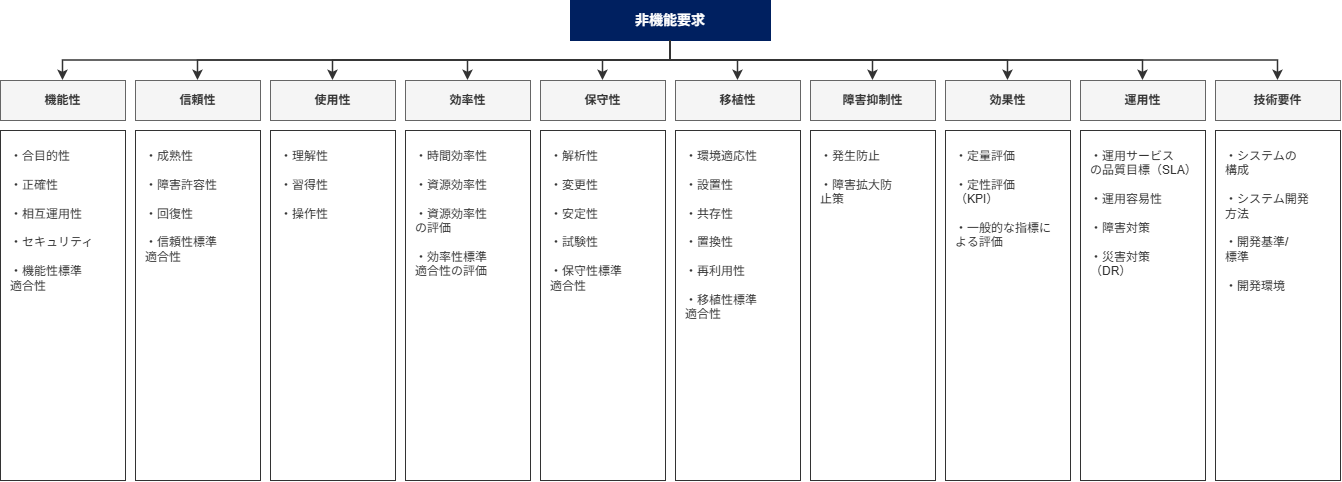

The diagram above was exported from draw.io. Its source (the exported page's mxGraphModel, read from the mxfile embedded in the PNG):
<mxGraphModel dx="2054" dy="1184" grid="1" gridSize="10" guides="1" tooltips="1" connect="1" arrows="1" fold="1" page="1" pageScale="1" pageWidth="827" pageHeight="1169" math="0" shadow="0">
  <root>
    <mxCell id="0" />
    <mxCell id="1" parent="0" />
    <mxCell id="bvDviEn9e4c2rNZp8OBF-1" parent="1" style="rounded=0;whiteSpace=wrap;html=1;fillColor=#002060;fontColor=#ffffff;fontStyle=1;fontSize=14;strokeColor=#002060;" value="非機能要求" vertex="1">
      <mxGeometry height="40" width="200" x="690" y="470" as="geometry" />
    </mxCell>
    <mxCell id="bvDviEn9e4c2rNZp8OBF-2" parent="1" style="rounded=0;whiteSpace=wrap;html=1;fillColor=#f5f5f5;fontColor=#333333;fontStyle=1;strokeColor=#666666;" value="機能性" vertex="1">
      <mxGeometry height="40" width="125" x="120" y="550" as="geometry" />
    </mxCell>
    <mxCell id="bvDviEn9e4c2rNZp8OBF-3" parent="1" style="rounded=0;whiteSpace=wrap;html=1;align=left;verticalAlign=top;spacingLeft=8;spacingTop=12;spacingRight=8;spacingBottom=10;strokeColor=#333333;fontColor=#333333;lineHeight=1.2;" value="・合目的性&lt;br&gt;&lt;br&gt;・正確性&lt;br&gt;&lt;br&gt;・相互運用性&lt;br&gt;&lt;br&gt;・セキュリティ&lt;br&gt;&lt;br&gt;・機能性標準&lt;br&gt; 適合性" vertex="1">
      <mxGeometry height="350" width="125" x="120" y="600" as="geometry" />
    </mxCell>
    <mxCell id="bvDviEn9e4c2rNZp8OBF-4" edge="1" parent="1" source="bvDviEn9e4c2rNZp8OBF-1" style="edgeStyle=orthogonalEdgeStyle;rounded=0;orthogonalLoop=1;jettySize=auto;html=1;exitX=0.5;exitY=1;exitDx=0;exitDy=0;entryX=0.5;entryY=0;entryDx=0;entryDy=0;endArrow=classic;endFill=1;strokeColor=#333333;strokeWidth=1.5;" target="bvDviEn9e4c2rNZp8OBF-2">
      <mxGeometry relative="1" as="geometry">
        <Array as="points">
          <mxPoint x="790" y="530" />
          <mxPoint x="183" y="530" />
        </Array>
      </mxGeometry>
    </mxCell>
    <mxCell id="bvDviEn9e4c2rNZp8OBF-5" parent="1" style="rounded=0;whiteSpace=wrap;html=1;fillColor=#f5f5f5;fontColor=#333333;fontStyle=1;strokeColor=#666666;" value="信頼性" vertex="1">
      <mxGeometry height="40" width="125" x="255" y="550" as="geometry" />
    </mxCell>
    <mxCell id="bvDviEn9e4c2rNZp8OBF-6" parent="1" style="rounded=0;whiteSpace=wrap;html=1;align=left;verticalAlign=top;spacingLeft=8;spacingTop=12;spacingRight=8;spacingBottom=10;strokeColor=#333333;fontColor=#333333;lineHeight=1.2;" value="・成熟性&lt;br&gt;&lt;br&gt;・障害許容性&lt;br&gt;&lt;br&gt;・回復性&lt;br&gt;&lt;br&gt;・信頼性標準&lt;br&gt; 適合性" vertex="1">
      <mxGeometry height="350" width="125" x="255" y="600" as="geometry" />
    </mxCell>
    <mxCell id="bvDviEn9e4c2rNZp8OBF-7" edge="1" parent="1" source="bvDviEn9e4c2rNZp8OBF-1" style="edgeStyle=orthogonalEdgeStyle;rounded=0;orthogonalLoop=1;jettySize=auto;html=1;exitX=0.5;exitY=1;exitDx=0;exitDy=0;entryX=0.5;entryY=0;entryDx=0;entryDy=0;endArrow=classic;endFill=1;strokeColor=#333333;strokeWidth=1.5;" target="bvDviEn9e4c2rNZp8OBF-5">
      <mxGeometry relative="1" as="geometry">
        <Array as="points">
          <mxPoint x="790" y="530" />
          <mxPoint x="318" y="530" />
        </Array>
      </mxGeometry>
    </mxCell>
    <mxCell id="bvDviEn9e4c2rNZp8OBF-8" parent="1" style="rounded=0;whiteSpace=wrap;html=1;fillColor=#f5f5f5;fontColor=#333333;fontStyle=1;strokeColor=#666666;" value="使用性" vertex="1">
      <mxGeometry height="40" width="125" x="390" y="550" as="geometry" />
    </mxCell>
    <mxCell id="bvDviEn9e4c2rNZp8OBF-9" parent="1" style="rounded=0;whiteSpace=wrap;html=1;align=left;verticalAlign=top;spacingLeft=8;spacingTop=12;spacingRight=8;spacingBottom=10;strokeColor=#333333;fontColor=#333333;lineHeight=1.2;" value="・理解性&lt;br&gt;&lt;br&gt;・習得性&lt;br&gt;&lt;br&gt;・操作性" vertex="1">
      <mxGeometry height="350" width="125" x="390" y="600" as="geometry" />
    </mxCell>
    <mxCell id="bvDviEn9e4c2rNZp8OBF-10" edge="1" parent="1" source="bvDviEn9e4c2rNZp8OBF-1" style="edgeStyle=orthogonalEdgeStyle;rounded=0;orthogonalLoop=1;jettySize=auto;html=1;exitX=0.5;exitY=1;exitDx=0;exitDy=0;entryX=0.5;entryY=0;entryDx=0;entryDy=0;endArrow=classic;endFill=1;strokeColor=#333333;strokeWidth=1.5;" target="bvDviEn9e4c2rNZp8OBF-8">
      <mxGeometry relative="1" as="geometry">
        <Array as="points">
          <mxPoint x="790" y="530" />
          <mxPoint x="453" y="530" />
        </Array>
      </mxGeometry>
    </mxCell>
    <mxCell id="bvDviEn9e4c2rNZp8OBF-11" parent="1" style="rounded=0;whiteSpace=wrap;html=1;fillColor=#f5f5f5;fontColor=#333333;fontStyle=1;strokeColor=#666666;" value="効率性" vertex="1">
      <mxGeometry height="40" width="125" x="525" y="550" as="geometry" />
    </mxCell>
    <mxCell id="bvDviEn9e4c2rNZp8OBF-12" parent="1" style="rounded=0;whiteSpace=wrap;html=1;align=left;verticalAlign=top;spacingLeft=8;spacingTop=12;spacingRight=8;spacingBottom=10;strokeColor=#333333;fontColor=#333333;lineHeight=1.2;" value="・時間効率性&lt;br&gt;&lt;br&gt;・資源効率性&lt;br&gt;&lt;br&gt;・資源効率性&lt;br&gt; の評価&lt;br&gt;&lt;br&gt;・効率性標準&lt;br&gt; 適合性の評価" vertex="1">
      <mxGeometry height="350" width="125" x="525" y="600" as="geometry" />
    </mxCell>
    <mxCell id="bvDviEn9e4c2rNZp8OBF-13" edge="1" parent="1" source="bvDviEn9e4c2rNZp8OBF-1" style="edgeStyle=orthogonalEdgeStyle;rounded=0;orthogonalLoop=1;jettySize=auto;html=1;exitX=0.5;exitY=1;exitDx=0;exitDy=0;entryX=0.5;entryY=0;entryDx=0;entryDy=0;endArrow=classic;endFill=1;strokeColor=#333333;strokeWidth=1.5;" target="bvDviEn9e4c2rNZp8OBF-11">
      <mxGeometry relative="1" as="geometry">
        <Array as="points">
          <mxPoint x="790" y="530" />
          <mxPoint x="588" y="530" />
        </Array>
      </mxGeometry>
    </mxCell>
    <mxCell id="bvDviEn9e4c2rNZp8OBF-14" parent="1" style="rounded=0;whiteSpace=wrap;html=1;fillColor=#f5f5f5;fontColor=#333333;fontStyle=1;strokeColor=#666666;" value="保守性" vertex="1">
      <mxGeometry height="40" width="125" x="660" y="550" as="geometry" />
    </mxCell>
    <mxCell id="bvDviEn9e4c2rNZp8OBF-15" parent="1" style="rounded=0;whiteSpace=wrap;html=1;align=left;verticalAlign=top;spacingLeft=8;spacingTop=12;spacingRight=8;spacingBottom=10;strokeColor=#333333;fontColor=#333333;lineHeight=1.2;" value="・解析性&lt;br&gt;&lt;br&gt;・変更性&lt;br&gt;&lt;br&gt;・安定性&lt;br&gt;&lt;br&gt;・試験性&lt;br&gt;&lt;br&gt;・保守性標準&lt;br&gt; 適合性" vertex="1">
      <mxGeometry height="350" width="125" x="660" y="600" as="geometry" />
    </mxCell>
    <mxCell id="bvDviEn9e4c2rNZp8OBF-16" edge="1" parent="1" source="bvDviEn9e4c2rNZp8OBF-1" style="edgeStyle=orthogonalEdgeStyle;rounded=0;orthogonalLoop=1;jettySize=auto;html=1;exitX=0.5;exitY=1;exitDx=0;exitDy=0;entryX=0.5;entryY=0;entryDx=0;entryDy=0;endArrow=classic;endFill=1;strokeColor=#333333;strokeWidth=1.5;" target="bvDviEn9e4c2rNZp8OBF-14">
      <mxGeometry relative="1" as="geometry">
        <Array as="points">
          <mxPoint x="790" y="530" />
          <mxPoint x="723" y="530" />
        </Array>
      </mxGeometry>
    </mxCell>
    <mxCell id="bvDviEn9e4c2rNZp8OBF-17" parent="1" style="rounded=0;whiteSpace=wrap;html=1;fillColor=#f5f5f5;fontColor=#333333;fontStyle=1;strokeColor=#666666;" value="移植性" vertex="1">
      <mxGeometry height="40" width="125" x="795" y="550" as="geometry" />
    </mxCell>
    <mxCell id="bvDviEn9e4c2rNZp8OBF-18" parent="1" style="rounded=0;whiteSpace=wrap;html=1;align=left;verticalAlign=top;spacingLeft=8;spacingTop=12;spacingRight=8;spacingBottom=10;strokeColor=#333333;fontColor=#333333;lineHeight=1.2;" value="・環境適応性&lt;br&gt;&lt;br&gt;・設置性&lt;br&gt;&lt;br&gt;・共存性&lt;br&gt;&lt;br&gt;・置換性&lt;br&gt;&lt;br&gt;・再利用性&lt;br&gt;&lt;br&gt;・移植性標準&lt;br&gt; 適合性" vertex="1">
      <mxGeometry height="350" width="125" x="795" y="600" as="geometry" />
    </mxCell>
    <mxCell id="bvDviEn9e4c2rNZp8OBF-19" edge="1" parent="1" source="bvDviEn9e4c2rNZp8OBF-1" style="edgeStyle=orthogonalEdgeStyle;rounded=0;orthogonalLoop=1;jettySize=auto;html=1;exitX=0.5;exitY=1;exitDx=0;exitDy=0;entryX=0.5;entryY=0;entryDx=0;entryDy=0;endArrow=classic;endFill=1;strokeColor=#333333;strokeWidth=1.5;" target="bvDviEn9e4c2rNZp8OBF-17">
      <mxGeometry relative="1" as="geometry">
        <Array as="points">
          <mxPoint x="790" y="530" />
          <mxPoint x="858" y="530" />
        </Array>
      </mxGeometry>
    </mxCell>
    <mxCell id="bvDviEn9e4c2rNZp8OBF-20" parent="1" style="rounded=0;whiteSpace=wrap;html=1;fillColor=#f5f5f5;fontColor=#333333;fontStyle=1;strokeColor=#666666;" value="障害抑制性" vertex="1">
      <mxGeometry height="40" width="125" x="930" y="550" as="geometry" />
    </mxCell>
    <mxCell id="bvDviEn9e4c2rNZp8OBF-21" parent="1" style="rounded=0;whiteSpace=wrap;html=1;align=left;verticalAlign=top;spacingLeft=8;spacingTop=12;spacingRight=8;spacingBottom=10;strokeColor=#333333;fontColor=#333333;lineHeight=1.2;" value="・発生防止&lt;br&gt;&lt;br&gt;・障害拡大防&lt;br&gt; 止策" vertex="1">
      <mxGeometry height="350" width="125" x="930" y="600" as="geometry" />
    </mxCell>
    <mxCell id="bvDviEn9e4c2rNZp8OBF-22" edge="1" parent="1" source="bvDviEn9e4c2rNZp8OBF-1" style="edgeStyle=orthogonalEdgeStyle;rounded=0;orthogonalLoop=1;jettySize=auto;html=1;exitX=0.5;exitY=1;exitDx=0;exitDy=0;entryX=0.5;entryY=0;entryDx=0;entryDy=0;endArrow=classic;endFill=1;strokeColor=#333333;strokeWidth=1.5;" target="bvDviEn9e4c2rNZp8OBF-20">
      <mxGeometry relative="1" as="geometry">
        <Array as="points">
          <mxPoint x="790" y="530" />
          <mxPoint x="993" y="530" />
        </Array>
      </mxGeometry>
    </mxCell>
    <mxCell id="bvDviEn9e4c2rNZp8OBF-23" parent="1" style="rounded=0;whiteSpace=wrap;html=1;fillColor=#f5f5f5;fontColor=#333333;fontStyle=1;strokeColor=#666666;" value="効果性" vertex="1">
      <mxGeometry height="40" width="125" x="1065" y="550" as="geometry" />
    </mxCell>
    <mxCell id="bvDviEn9e4c2rNZp8OBF-24" parent="1" style="rounded=0;whiteSpace=wrap;html=1;align=left;verticalAlign=top;spacingLeft=8;spacingTop=12;spacingRight=8;spacingBottom=10;strokeColor=#333333;fontColor=#333333;lineHeight=1.2;" value="・定量評価&lt;br&gt;&lt;br&gt;・定性評価&lt;br&gt; （KPI）&lt;br&gt;&lt;br&gt;・一般的な指標による評価" vertex="1">
      <mxGeometry height="350" width="125" x="1065" y="600" as="geometry" />
    </mxCell>
    <mxCell id="bvDviEn9e4c2rNZp8OBF-25" edge="1" parent="1" source="bvDviEn9e4c2rNZp8OBF-1" style="edgeStyle=orthogonalEdgeStyle;rounded=0;orthogonalLoop=1;jettySize=auto;html=1;exitX=0.5;exitY=1;exitDx=0;exitDy=0;entryX=0.5;entryY=0;entryDx=0;entryDy=0;endArrow=classic;endFill=1;strokeColor=#333333;strokeWidth=1.5;" target="bvDviEn9e4c2rNZp8OBF-23">
      <mxGeometry relative="1" as="geometry">
        <Array as="points">
          <mxPoint x="790" y="530" />
          <mxPoint x="1128" y="530" />
        </Array>
      </mxGeometry>
    </mxCell>
    <mxCell id="bvDviEn9e4c2rNZp8OBF-26" parent="1" style="rounded=0;whiteSpace=wrap;html=1;fillColor=#f5f5f5;fontColor=#333333;fontStyle=1;strokeColor=#666666;" value="運用性" vertex="1">
      <mxGeometry height="40" width="125" x="1200" y="550" as="geometry" />
    </mxCell>
    <mxCell id="bvDviEn9e4c2rNZp8OBF-27" parent="1" style="rounded=0;whiteSpace=wrap;html=1;align=left;verticalAlign=top;spacingLeft=8;spacingTop=12;spacingRight=8;spacingBottom=10;strokeColor=#333333;fontColor=#333333;lineHeight=1.2;" value="・運用サービス&lt;br&gt; の品質目標（SLA）&lt;br&gt;&lt;br&gt;・運用容易性&lt;br&gt;&lt;br&gt;・障害対策&lt;br&gt;&lt;br&gt;・災害対策&lt;br&gt; （DR）" vertex="1">
      <mxGeometry height="350" width="125" x="1200" y="600" as="geometry" />
    </mxCell>
    <mxCell id="bvDviEn9e4c2rNZp8OBF-28" edge="1" parent="1" source="bvDviEn9e4c2rNZp8OBF-1" style="edgeStyle=orthogonalEdgeStyle;rounded=0;orthogonalLoop=1;jettySize=auto;html=1;exitX=0.5;exitY=1;exitDx=0;exitDy=0;entryX=0.5;entryY=0;entryDx=0;entryDy=0;endArrow=classic;endFill=1;strokeColor=#333333;strokeWidth=1.5;" target="bvDviEn9e4c2rNZp8OBF-26">
      <mxGeometry relative="1" as="geometry">
        <Array as="points">
          <mxPoint x="790" y="530" />
          <mxPoint x="1263" y="530" />
        </Array>
      </mxGeometry>
    </mxCell>
    <mxCell id="bvDviEn9e4c2rNZp8OBF-29" parent="1" style="rounded=0;whiteSpace=wrap;html=1;fillColor=#f5f5f5;fontColor=#333333;fontStyle=1;strokeColor=#666666;" value="技術要件" vertex="1">
      <mxGeometry height="40" width="125" x="1335" y="550" as="geometry" />
    </mxCell>
    <mxCell id="bvDviEn9e4c2rNZp8OBF-30" parent="1" style="rounded=0;whiteSpace=wrap;html=1;align=left;verticalAlign=top;spacingLeft=8;spacingTop=12;spacingRight=8;spacingBottom=10;strokeColor=#333333;fontColor=#333333;lineHeight=1.2;" value="・システムの&lt;br&gt; 構成&lt;br&gt;&lt;br&gt;・システム開発&lt;br&gt; 方法&lt;br&gt;&lt;br&gt;・開発基準/&lt;br&gt; 標準&lt;br&gt;&lt;br&gt;・開発環境" vertex="1">
      <mxGeometry height="350" width="125" x="1335" y="600" as="geometry" />
    </mxCell>
    <mxCell id="bvDviEn9e4c2rNZp8OBF-31" edge="1" parent="1" source="bvDviEn9e4c2rNZp8OBF-1" style="edgeStyle=orthogonalEdgeStyle;rounded=0;orthogonalLoop=1;jettySize=auto;html=1;exitX=0.5;exitY=1;exitDx=0;exitDy=0;entryX=0.5;entryY=0;entryDx=0;entryDy=0;endArrow=classic;endFill=1;strokeColor=#333333;strokeWidth=1.5;" target="bvDviEn9e4c2rNZp8OBF-29">
      <mxGeometry relative="1" as="geometry">
        <Array as="points">
          <mxPoint x="790" y="530" />
          <mxPoint x="1398" y="530" />
        </Array>
      </mxGeometry>
    </mxCell>
  </root>
</mxGraphModel>